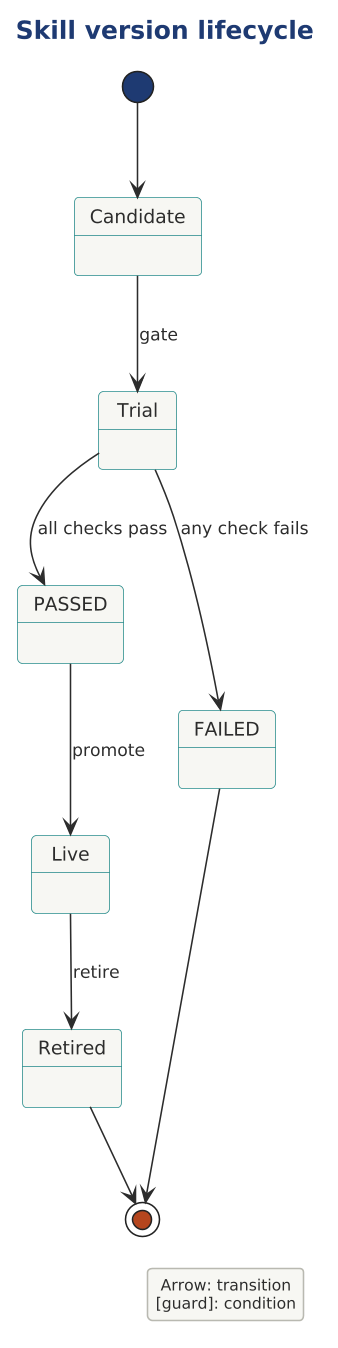

The diagram above was rendered by PlantUML. Its source (embedded in the PNG):
@startuml

scale 1.5625



!include ../../../../../../../tooling/styles/plantuml/behavioral/statemachine-diagram-style.iuml
title Skill version lifecycle
[*] --> Candidate
Candidate --> Trial : gate
Trial --> PASSED : all checks pass
Trial --> FAILED : any check fails
PASSED --> Live : promote
Live --> Retired : retire
Retired --> [*]
FAILED --> [*]
legend right
  Arrow: transition
  [guard]: condition
endlegend
@enduml